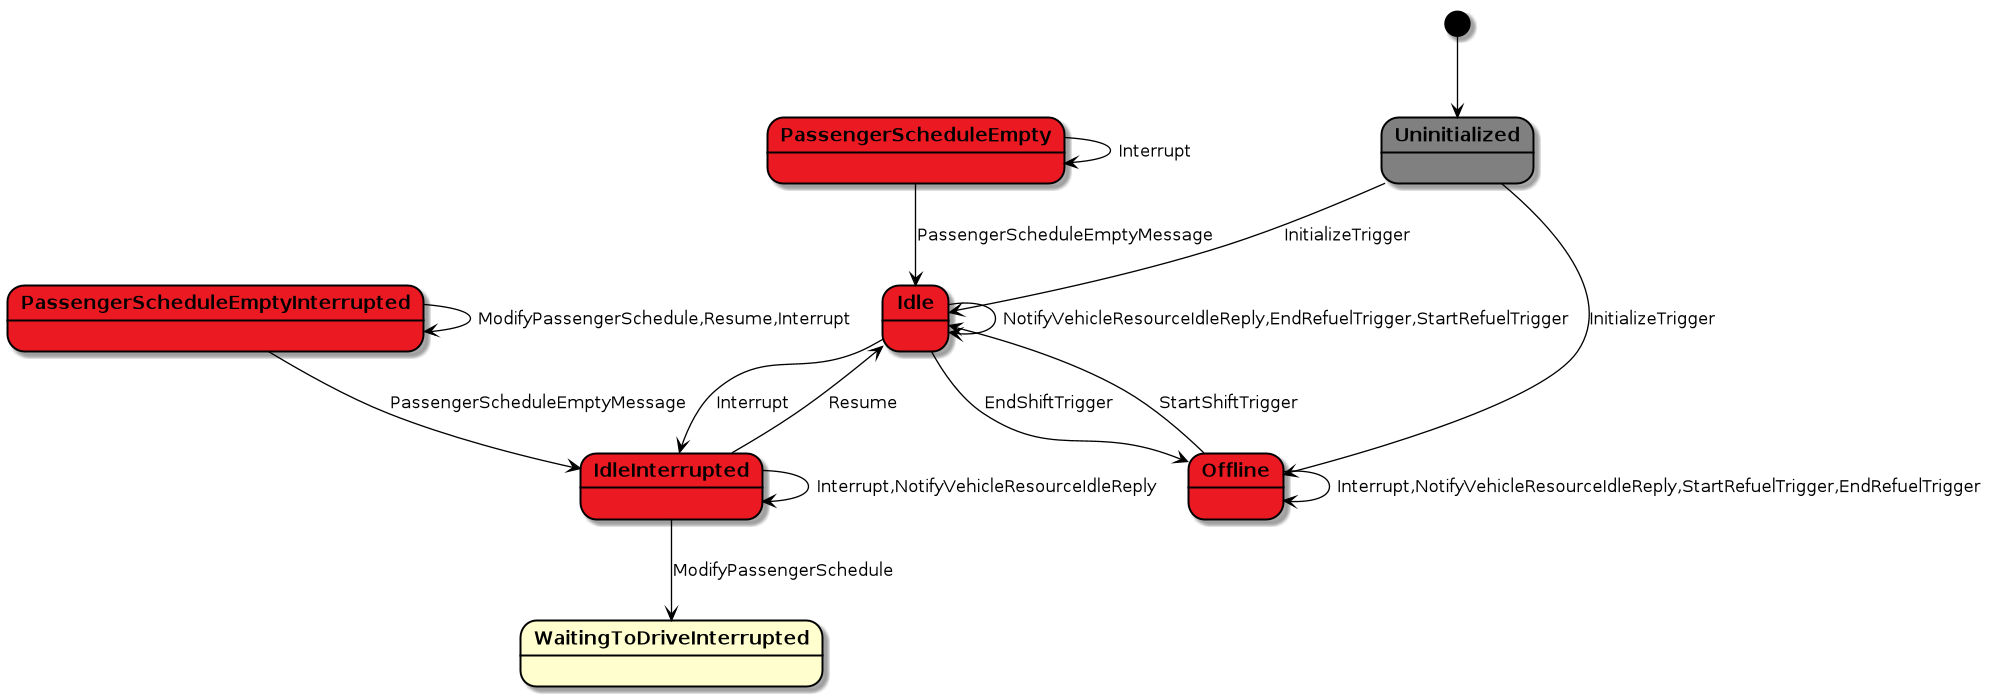

The diagram above was rendered by PlantUML. Its source (embedded in the PNG):
@startuml

scale 1000 width
scale 700 height
skinparam stateBorderColor #black
skinparam stateFontStyle bold
skinparam arrowColor #black

state Uninitialized #grey

state Idle #eb1921

state Offline #eb1921

state IdleInterrupted #eb1921

state PassengerScheduleEmpty #eb1921

state PassengerScheduleEmptyInterrupted  #eb1921


[*] --> Uninitialized
Uninitialized --> Idle : InitializeTrigger
Uninitialized --> Offline : InitializeTrigger

Offline --> Idle: StartShiftTrigger
Offline --> Offline : Interrupt,NotifyVehicleResourceIdleReply,StartRefuelTrigger,EndRefuelTrigger

Idle --> Offline: EndShiftTrigger
Idle --> Idle: NotifyVehicleResourceIdleReply,EndRefuelTrigger,StartRefuelTrigger
Idle --> IdleInterrupted: Interrupt

IdleInterrupted --> Idle : Resume
IdleInterrupted --> IdleInterrupted : Interrupt,NotifyVehicleResourceIdleReply
IdleInterrupted --> WaitingToDriveInterrupted : ModifyPassengerSchedule

PassengerScheduleEmpty --> Idle : PassengerScheduleEmptyMessage
PassengerScheduleEmpty --> PassengerScheduleEmpty: Interrupt

PassengerScheduleEmptyInterrupted --> IdleInterrupted : PassengerScheduleEmptyMessage
PassengerScheduleEmptyInterrupted --> PassengerScheduleEmptyInterrupted : ModifyPassengerSchedule,Resume,Interrupt


@enduml